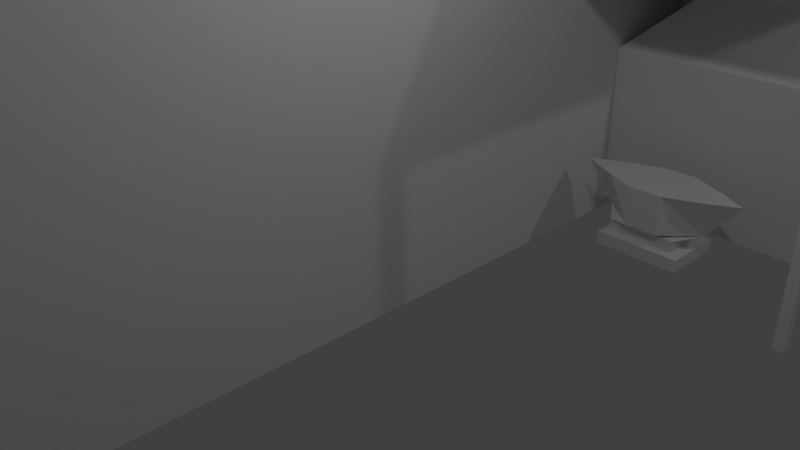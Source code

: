 # Source: Forge.blend  (saved by Blender 2.79.0; exported with 4.5.12 LTS)
import bpy
from mathutils import Matrix  # noqa: F401  (used for matrix-valued properties, if any)

bpy.ops.wm.read_factory_settings(use_empty=True)
scene = bpy.context.scene
scene.name = 'Scene'

# ---- collections
col_collection_1 = bpy.data.collections.new('Collection 1'); scene.collection.children.link(col_collection_1)

# ---- materials (node trees are filled in below, after node groups)
mat_frontroof = bpy.data.materials.new('frontroof')
mat_frontroof.alpha_threshold = 0.0
mat_frontroof.use_transparent_shadow = False
mat_frontroof.roughness = 0.5
mat_frontroof.line_color = (0.0, 0.0, 0.0, 1.0)
mat_smelter = bpy.data.materials.new('smelter')
mat_smelter.alpha_threshold = 0.0
mat_smelter.use_transparent_shadow = False
mat_smelter.roughness = 0.5
mat_pole = bpy.data.materials.new('pole')
mat_pole.alpha_threshold = 0.0
mat_pole.use_transparent_shadow = False
mat_pole.roughness = 0.5
mat_fwall = bpy.data.materials.new('fwall')
mat_fwall.alpha_threshold = 0.0
mat_fwall.use_transparent_shadow = False
mat_fwall.roughness = 0.5
mat_forge = bpy.data.materials.new('forge')
mat_forge.alpha_threshold = 0.0
mat_forge.use_transparent_shadow = False
mat_forge.roughness = 0.5
mat_anvil = bpy.data.materials.new('anvil')
mat_anvil.alpha_threshold = 0.0
mat_anvil.use_transparent_shadow = False
mat_anvil.roughness = 0.5

# ---- material node trees

# ---- world
world_world = bpy.data.worlds.new('World'); scene.world = world_world
world_world.color = (0.05088, 0.05088, 0.05088)
world_world.use_sun_shadow = False
world_world.sun_shadow_jitter_overblur = 0.0
world_world.cycles.sampling_method = 'MANUAL'

# ---- cameras
cam_camera = bpy.data.cameras.new('Camera')
cam_camera.clip_end = 100.0
cam_camera.lens = 35.0
cam_camera.sensor_width = 32.0
cam_camera.sensor_height = 18.0
cam_camera.ortho_scale = 7.314
cam_camera.dof.focus_distance = 0.0
cam_camera.dof.aperture_fstop = 128.0

# ---- lights
light_spot = bpy.data.lights.new('Spot', 'SPOT')
light_spot.transmission_factor = 0.0
light_spot.energy = 500.0
light_spot.shadow_buffer_clip_start = 0.5
light_spot.shadow_soft_size = 0.1
light_spot.shadow_maximum_resolution = 0.006
light_spot.use_absolute_resolution = True
light_lamp_004 = bpy.data.lights.new('Lamp.004', 'POINT')
light_lamp_004.transmission_factor = 0.0
light_lamp_004.cutoff_distance = 30.0
light_lamp_004.energy = 100.0
light_lamp_004.shadow_buffer_clip_start = 1.001
light_lamp_004.shadow_soft_size = 0.1
light_lamp_004.shadow_maximum_resolution = 0.006
light_lamp_004.use_absolute_resolution = True
light_lamp_003 = bpy.data.lights.new('Lamp.003', 'POINT')
light_lamp_003.transmission_factor = 0.0
light_lamp_003.cutoff_distance = 30.0
light_lamp_003.energy = 100.0
light_lamp_003.shadow_buffer_clip_start = 1.001
light_lamp_003.shadow_soft_size = 0.1
light_lamp_003.shadow_maximum_resolution = 0.006
light_lamp_003.use_absolute_resolution = True
light_lamp_002 = bpy.data.lights.new('Lamp.002', 'POINT')
light_lamp_002.transmission_factor = 0.0
light_lamp_002.cutoff_distance = 30.0
light_lamp_002.energy = 100.0
light_lamp_002.shadow_buffer_clip_start = 1.001
light_lamp_002.shadow_soft_size = 0.1
light_lamp_002.shadow_maximum_resolution = 0.006
light_lamp_002.use_absolute_resolution = True
light_lamp_001 = bpy.data.lights.new('Lamp.001', 'POINT')
light_lamp_001.transmission_factor = 0.0
light_lamp_001.cutoff_distance = 30.0
light_lamp_001.energy = 100.0
light_lamp_001.shadow_buffer_clip_start = 1.001
light_lamp_001.shadow_soft_size = 0.1
light_lamp_001.shadow_maximum_resolution = 0.006
light_lamp_001.use_absolute_resolution = True
light_lamp = bpy.data.lights.new('Lamp', 'POINT')
light_lamp.transmission_factor = 0.0
light_lamp.cutoff_distance = 30.0
light_lamp.energy = 100.0
light_lamp.shadow_buffer_clip_start = 1.001
light_lamp.shadow_soft_size = 0.1
light_lamp.shadow_maximum_resolution = 0.006
light_lamp.use_absolute_resolution = True

# ---- meshes
me_cube_009 = bpy.data.meshes.new('Cube.009')
me_cube_009.from_pydata([(-2.842, -1.874, -1.167), (-2.842, 1.874, -1.167), (2.842, 1.874, -1.167), (2.842, -1.874, -1.167), (-2.842, 0.0, 2.333), (2.842, 0.0, 2.333), (-5.969, -9.055, -0.5059), (-5.969, 1.874, -0.5059), (-0.8465, 1.874, -0.5059), (-0.8465, -9.055, -0.5059), (-3.408, -9.055, 4.504), (-3.408, 1.874, 4.504), (-5.577, -7.756, 0.5744), (-5.577, 0.5748, 0.5744), (-1.238, 0.5748, 0.5744), (-1.238, -7.756, 0.5744), (-3.408, -7.753, 4.881), (-3.408, 0.5538, 4.881)], [], [(1, 4, 5, 2), (0, 3, 5, 4), (3, 2, 5), (1, 0, 4), (0, 1, 2, 3), (9, 8, 11, 10), (6, 10, 11, 7), (15, 14, 17, 16), (12, 16, 17, 13)])
me_cube_009.materials.append(None)
me_cube_009.use_remesh_preserve_volume = False
me_cube_009.use_remesh_preserve_attributes = False
me_cube_009.use_mirror_vertex_groups = False
me_cube_009.update()
me_cube_008 = bpy.data.meshes.new('Cube.008')
me_cube_008.from_pydata([(-2.561, -5.464, 2.732), (-2.561, 5.464, 2.732), (2.561, 5.464, 2.732), (2.561, -5.464, 2.732), (-4.58e-07, -5.464, 7.742), (1.527e-07, 5.464, 7.742), (-2.818, -5.474, 2.565), (2.818, -5.474, 2.565), (-4.58e-07, -5.474, 8.076), (-2.818, -5.524, 2.565), (2.818, -5.524, 2.565), (-4.58e-07, -5.524, 8.076), (-2.818, 5.474, 2.565), (2.818, 5.474, 2.565), (1.527e-07, 5.474, 8.076), (-2.818, 5.524, 2.565), (2.818, 5.524, 2.565), (1.527e-07, 5.524, 8.076)], [], [(2, 13, 14, 5), (0, 6, 8, 4), (6, 9, 11, 8), (4, 8, 7, 3), (3, 7, 6, 0), (10, 11, 9), (8, 11, 10, 7), (7, 10, 9, 6), (13, 16, 17, 14), (5, 14, 12, 1), (1, 12, 13, 2), (15, 17, 16), (14, 17, 15, 12), (12, 15, 16, 13)])
_uv = me_cube_008.uv_layers.new(name='UVMap')
_uv.uv.foreach_set('vector', [0.858, 0.4684, 0.8707, 0.4896, 0.8707, 0.01043, 0.858, 0.03281, 0.477, 0.7313, 0.4516, 0.7301, 0.8707, 0.9896, 0.858, 0.9672, 0.9398, 0.4896, 0.9418, 0.4896, 0.9418, 0.01043, 0.9398, 0.01043, 0.858, 0.9672, 0.8707, 0.9896, 0.8707, 0.5104, 0.858, 0.5316, 0.858, 0.5316, 0.8707, 0.5104, 0.4516, 0.7301, 0.477, 0.7313, 0.4299, 0.9896, 0.4299, 0.5104, 0.01085, 0.7699, 0.9655, 0.01043, 0.9635, 0.01043, 0.9635, 0.4896, 0.9655, 0.4896, 0.9872, 0.4692, 0.9892, 0.4692, 0.9892, 0.01043, 0.9872, 0.01043, 0.8944, 0.01043, 0.8924, 0.01043, 0.8924, 0.4896, 0.8944, 0.4896, 0.858, 0.03281, 0.8707, 0.01043, 0.4516, 0.2699, 0.477, 0.2687, 0.477, 0.2687, 0.4516, 0.2699, 0.8707, 0.4896, 0.858, 0.4684, 0.4299, 0.4896, 0.4299, 0.01043, 0.01085, 0.2699, 0.9181, 0.01043, 0.9161, 0.01043, 0.9161, 0.4896, 0.9181, 0.4896, 0.9892, 0.4901, 0.9872, 0.4901, 0.9872, 0.9489, 0.9892, 0.9489])
me_cube_008.materials.append(mat_frontroof)
me_cube_008.use_remesh_preserve_volume = False
me_cube_008.use_remesh_preserve_attributes = False
me_cube_008.use_mirror_vertex_groups = False
me_cube_008.update()
me_cube_005 = bpy.data.meshes.new('Cube.005')
me_cube_005.from_pydata([(-2.17, -4.159, -1.436), (-2.17, 4.172, -1.436), (2.17, 4.172, -1.436), (2.17, -4.159, -1.436), (-2.193e-07, -4.156, 2.871), (2.082e-07, 4.151, 2.871), (-2.387, -4.169, -1.579), (2.387, -4.169, -1.579), (-2.122e-07, -4.166, 3.158), (-2.387, -4.219, -1.579), (2.387, -4.219, -1.579), (-2.122e-07, -4.216, 3.158), (-2.387, 4.173, -1.579), (2.387, 4.173, -1.579), (2.011e-07, 4.15, 3.158), (-2.387, 4.223, -1.579), (2.387, 4.223, -1.579), (2.011e-07, 4.2, 3.158)], [], [(2, 13, 14, 5), (0, 6, 8, 4), (6, 9, 11, 8), (4, 8, 7, 3), (3, 7, 6, 0), (10, 11, 9), (8, 11, 10, 7), (7, 10, 9, 6), (13, 16, 17, 14), (5, 14, 12, 1), (1, 12, 13, 2), (15, 17, 16), (14, 17, 15, 12), (12, 15, 16, 13)])
_uv = me_cube_005.uv_layers.new(name='UVMap')
_uv.uv.foreach_set('vector', [0.0001096, 0.9999, 0.04048, 0.9784, 0.3509, 0.5471, 0.3538, 0.5, 0.6011, 0.0001096, 0.5607, 0.02165, 0.2502, 0.4527, 0.2472, 0.4998, 0.5607, 0.02165, 0.5347, 0.03463, 0.2515, 0.4286, 0.2502, 0.4527, 0.2472, 0.4998, 0.2502, 0.4527, 0.02468, 0.01354, 0.0001096, 0.0001109, 0.0001096, 0.0001109, 0.02468, 0.01354, 0.5607, 0.02165, 0.6011, 0.0001096, 0.04568, 0.02695, 0.2515, 0.4286, 0.5347, 0.03463, 0.2502, 0.4527, 0.2515, 0.4286, 0.04568, 0.02695, 0.02468, 0.01354, 0.02468, 0.01354, 0.04568, 0.02695, 0.5347, 0.03463, 0.5607, 0.02165, 0.04048, 0.9784, 0.06645, 0.9654, 0.3495, 0.5712, 0.3509, 0.5471, 0.3538, 0.5, 0.3509, 0.5471, 0.5763, 0.9865, 0.6008, 0.9999, 0.6008, 0.9999, 0.5763, 0.9865, 0.04048, 0.9784, 0.0001096, 0.9999, 0.5553, 0.9731, 0.3495, 0.5712, 0.06645, 0.9654, 0.3509, 0.5471, 0.3495, 0.5712, 0.5553, 0.9731, 0.5763, 0.9865, 0.5763, 0.9865, 0.5553, 0.9731, 0.06645, 0.9654, 0.04048, 0.9784])
me_cube_005.materials.append(mat_frontroof)
me_cube_005.use_remesh_preserve_volume = False
me_cube_005.use_remesh_preserve_attributes = False
me_cube_005.use_mirror_vertex_groups = False
me_cube_005.update()
me_cube_003 = bpy.data.meshes.new('Cube.003')
me_cube_003.from_pydata([(-1.5, -0.75, -0.7), (-1.5, -0.75, 1.5), (-1.5, 0.75, -0.7), (-1.5, 0.75, 1.5), (1.5, -0.75, -0.7), (1.5, -0.75, 1.5), (1.5, 0.75, -0.7), (1.5, 0.75, 1.5), (-0.75, 4.47e-08, 2.25), (-0.75, 0.75, 2.25), (0.75, 0.75, 2.25), (0.75, 4.47e-08, 2.25), (-0.39, 0.18, 3.25), (-0.39, 0.57, 3.25), (0.39, 0.57, 3.25), (0.39, 0.18, 3.25), (0.21, 0.165, 4.5), (0.21, 0.585, 4.5), (-0.21, 0.585, 4.5), (-0.21, 0.165, 4.5), (0.15, 0.225, 10.5), (0.15, 0.525, 10.5), (-0.15, 0.525, 10.5), (-0.15, 0.225, 10.5), (0.195, 0.195, 10.5), (0.195, 0.555, 10.5), (-0.165, 0.555, 10.5), (-0.165, 0.195, 10.5), (0.195, 0.195, 11.25), (0.195, 0.555, 11.25), (-0.165, 0.555, 11.25), (-0.165, 0.195, 11.25), (0.159, 0.231, 11.25), (0.159, 0.519, 11.25), (-0.129, 0.519, 11.25), (-0.129, 0.231, 11.25), (0.159, 0.231, 2.25), (0.159, 0.519, 2.25), (-0.129, 0.519, 2.25), (-0.129, 0.231, 2.25)], [], [(0, 1, 3, 2), (2, 3, 7, 6), (6, 7, 5, 4), (4, 5, 1, 0), (2, 6, 4, 0), (5, 7, 10, 11), (8, 11, 15, 12), (3, 1, 8, 9), (1, 5, 11, 8), (7, 3, 9, 10), (15, 14, 17, 16), (10, 9, 13, 14), (11, 10, 14, 15), (9, 8, 12, 13), (16, 17, 21, 20), (14, 13, 18, 17), (12, 15, 16, 19), (13, 12, 19, 18), (19, 16, 20, 23), (18, 19, 23, 22), (17, 18, 22, 21), (23, 20, 24, 27), (21, 22, 26, 25), (22, 23, 27, 26), (20, 21, 25, 24), (26, 27, 31, 30), (24, 25, 29, 28), (27, 24, 28, 31), (25, 26, 30, 29), (31, 28, 32, 35), (29, 30, 34, 33), (30, 31, 35, 34), (28, 29, 33, 32), (34, 35, 39, 38), (32, 33, 37, 36), (35, 32, 36, 39), (33, 34, 38, 37), (37, 10, 11, 36), (8, 39, 36, 11), (9, 38, 39, 8), (38, 9, 10, 37)])
_uv = me_cube_003.uv_layers.new(name='UVMap')
_uv.uv.foreach_set('vector', [0.004984, 0.7822, 0.004984, 0.6311, 0.2043, 0.6311, 0.2043, 0.7822, 0.4236, 0.7777, 0.4236, 0.6263, 0.623, 0.6263, 0.623, 0.7777, 0.4137, 0.005169, 0.4137, 0.1563, 0.2143, 0.1563, 0.2143, 0.005169, 0.7426, 0.005169, 0.8886, 0.005169, 0.8886, 0.2119, 0.7426, 0.2119, 0.633, 0.585, 0.8323, 0.585, 0.8323, 0.7918, 0.633, 0.7918, 0.2143, 0.1563, 0.4137, 0.1563, 0.4137, 0.2121, 0.314, 0.2121, 0.7326, 0.5746, 0.633, 0.5746, 0.6569, 0.5044, 0.7087, 0.5044, 0.2043, 0.6311, 0.004984, 0.6311, 0.1047, 0.5753, 0.2043, 0.5753, 0.5274, 0.7881, 0.5274, 0.9948, 0.4236, 0.9431, 0.4236, 0.8398, 0.623, 0.6263, 0.4236, 0.6263, 0.4735, 0.5746, 0.5731, 0.5746, 0.3379, 0.2828, 0.3897, 0.2828, 0.3917, 0.3697, 0.3359, 0.3697, 0.5731, 0.5746, 0.4735, 0.5746, 0.4974, 0.5046, 0.5492, 0.5046, 0.314, 0.2121, 0.4137, 0.2121, 0.3897, 0.2828, 0.3379, 0.2828, 0.2043, 0.5753, 0.1047, 0.5753, 0.1286, 0.5045, 0.1804, 0.5045, 0.3359, 0.3697, 0.3917, 0.3697, 0.3838, 0.7822, 0.3439, 0.7822, 0.5492, 0.5046, 0.4974, 0.5046, 0.5094, 0.4186, 0.5373, 0.4186, 0.7087, 0.5044, 0.6569, 0.5044, 0.6688, 0.4185, 0.6967, 0.4185, 0.1804, 0.5045, 0.1286, 0.5045, 0.1266, 0.4176, 0.1824, 0.4176, 0.6967, 0.4185, 0.6688, 0.4185, 0.6728, 0.005169, 0.6928, 0.005169, 0.1824, 0.4176, 0.1266, 0.4176, 0.1346, 0.005169, 0.1744, 0.005169, 0.5373, 0.4186, 0.5094, 0.4186, 0.5133, 0.005169, 0.5333, 0.005169, 0.7436, 0.5154, 0.7635, 0.5154, 0.7665, 0.5195, 0.7426, 0.5195, 0.7635, 0.474, 0.7436, 0.474, 0.7426, 0.4699, 0.7665, 0.4699, 0.7436, 0.474, 0.7436, 0.5154, 0.7426, 0.5195, 0.7426, 0.4699, 0.7635, 0.5154, 0.7635, 0.474, 0.7665, 0.4699, 0.7665, 0.5195, 0.7904, 0.2738, 0.7426, 0.2738, 0.7426, 0.2223, 0.7904, 0.2223, 0.7426, 0.2841, 0.7904, 0.2841, 0.7904, 0.3357, 0.7426, 0.3357, 0.7665, 0.4596, 0.7426, 0.4596, 0.7426, 0.408, 0.7665, 0.408, 0.7665, 0.3976, 0.7426, 0.3976, 0.7426, 0.346, 0.7665, 0.346, 0.8004, 0.3954, 0.7765, 0.3954, 0.7789, 0.3905, 0.798, 0.3905, 0.7765, 0.346, 0.8004, 0.346, 0.798, 0.3509, 0.7789, 0.3509, 0.8004, 0.346, 0.8004, 0.3954, 0.798, 0.3905, 0.798, 0.3509, 0.7765, 0.3954, 0.7765, 0.346, 0.7789, 0.3509, 0.7789, 0.3905, 0.8886, 0.8405, 0.8503, 0.8405, 0.8503, 0.2223, 0.8886, 0.2223, 0.8985, 0.005169, 0.9368, 0.005169, 0.9368, 0.6234, 0.8985, 0.6234, 0.9468, 0.005169, 0.9659, 0.005169, 0.9659, 0.6248, 0.9468, 0.6248, 0.9759, 0.005169, 0.995, 0.005169, 0.995, 0.6245, 0.9759, 0.6245, 0.06539, 0.8243, 0.1047, 0.7925, 0.1047, 0.8959, 0.06539, 0.864, 0.004984, 0.8959, 0.04625, 0.864, 0.06539, 0.864, 0.1047, 0.8959, 0.004984, 0.7925, 0.04625, 0.8243, 0.04625, 0.864, 0.004984, 0.8959, 0.04625, 0.8243, 0.004984, 0.7925, 0.1047, 0.7925, 0.06539, 0.8243])
me_cube_003.materials.append(mat_smelter)
me_cube_003.use_remesh_preserve_volume = False
me_cube_003.use_remesh_preserve_attributes = False
me_cube_003.use_mirror_vertex_groups = False
me_cube_003.update()
me_cube_002 = bpy.data.meshes.new('Cube.002')
me_cube_002.from_pydata([(-0.0625, -0.0625, -1.282), (-0.0625, -0.0625, 2.559), (-0.0625, 0.0625, -1.282), (-0.0625, 0.0625, 2.559), (0.0625, -0.0625, -1.282), (0.0625, -0.0625, 2.559), (0.0625, 0.0625, -1.282), (0.0625, 0.0625, 2.559)], [], [(0, 1, 3, 2), (2, 3, 7, 6), (6, 7, 5, 4), (4, 5, 1, 0), (2, 6, 4, 0), (7, 3, 1, 5)])
_uv = me_cube_002.uv_layers.new(name='UVMap')
_uv.uv.foreach_set('vector', [0.3413, 0.4889, 0.3413, 0.01108, 0.6587, 0.01108, 0.6587, 0.4889, 0.007937, 0.9889, 0.007937, 0.5111, 0.3254, 0.5111, 0.3254, 0.9889, 0.007937, 0.4889, 0.007937, 0.01108, 0.3254, 0.01108, 0.3254, 0.4889, 0.3413, 0.9889, 0.3413, 0.5111, 0.6587, 0.5111, 0.6587, 0.9889, 0.9921, 0.9199, 0.6746, 0.9199, 0.6746, 0.4766, 0.9921, 0.4766, 0.9921, 0.01108, 0.9921, 0.4544, 0.6746, 0.4544, 0.6746, 0.01108])
me_cube_002.materials.append(mat_pole)
me_cube_002.use_remesh_preserve_volume = False
me_cube_002.use_remesh_preserve_attributes = False
me_cube_002.use_mirror_vertex_groups = False
me_cube_002.update()
me_cube_001 = bpy.data.meshes.new('Cube.001')
me_cube_001.from_pydata([(-1.415, -0.1374, -2.032), (-1.415, -0.1374, 1.785), (-1.415, 0.1099, -2.032), (-1.415, 0.1099, 1.785), (2.269, -0.1374, -2.032), (2.269, -0.1374, 1.785), (2.269, 0.1099, -2.032), (-3.415, 0.1099, 1.785), (2.269, 0.1099, 1.785)], [], [(0, 1, 3, 2), (2, 3, 8, 6), (6, 8, 5, 4), (4, 5, 1, 0), (2, 6, 4, 0), (8, 3, 7)])
_uv = me_cube_001.uv_layers.new(name='UVMap')
_uv.uv.foreach_set('vector', [0.8913, 0.5601, 0.8913, 0.01276, 0.926, 0.01276, 0.926, 0.5601, 0.8651, 0.01276, 0.8651, 0.5601, 0.4522, 0.5601, 0.4522, 0.01276, 0.9869, 0.01276, 0.9869, 0.5601, 0.9522, 0.5601, 0.9522, 0.01276, 0.01312, 0.5601, 0.01312, 0.01276, 0.426, 0.01276, 0.426, 0.5601, 0.01312, 0.9872, 0.01312, 0.5857, 0.04777, 0.5857, 0.04777, 0.9872, 0.0, 0.0, 0.0, 0.0, 0.0, 0.0])
me_cube_001.materials.append(mat_fwall)
me_cube_001.use_remesh_preserve_volume = False
me_cube_001.use_remesh_preserve_attributes = False
me_cube_001.use_mirror_vertex_groups = False
me_cube_001.update()
me_cube = bpy.data.meshes.new('Cube')
me_cube.from_pydata([(-2.561, -5.464, 2.732), (-2.561, 5.464, 2.732), (2.561, 5.464, 2.732), (2.561, -5.464, 2.732), (-2.561, -5.464, -1.932), (-2.561, 5.464, -1.932), (2.561, 5.464, -1.932), (2.561, -5.464, -1.932)], [], [(4, 5, 6, 7), (0, 1, 5, 4), (1, 2, 6, 5), (2, 3, 7, 6), (4, 7, 3, 0)])
_uv = me_cube.uv_layers.new(name='UVMap')
_uv.uv.foreach_set('vector', [0.3781, 0.0119, 0.009222, 0.0119, 0.009222, 0.4881, 0.3781, 0.4881, 0.3241, 0.9881, 0.3241, 0.5119, 0.009222, 0.5119, 0.009222, 0.9881, 0.3966, 0.0119, 0.3966, 0.4881, 0.7115, 0.4881, 0.7115, 0.0119, 0.9908, 0.9881, 0.9908, 0.5119, 0.6759, 0.5119, 0.6759, 0.9881, 0.3426, 0.5119, 0.3426, 0.9881, 0.6574, 0.9881, 0.6574, 0.5119])
me_cube.materials.append(mat_forge)
me_cube.use_remesh_preserve_volume = False
me_cube.use_remesh_preserve_attributes = False
me_cube.use_mirror_vertex_groups = False
me_cube.update()
me_cube_007 = bpy.data.meshes.new('Cube.007')
me_cube_007.from_pydata([(-0.567, -0.4252, -0.567), (-0.588, -0.2552, 0.357), (-0.567, 0.4252, -0.567), (-0.588, 0.2552, 0.357), (0.567, -0.4252, -0.567), (0.5828, -0.2679, 0.357), (0.567, 0.4252, -0.567), (0.5828, 0.2679, 0.357), (-0.567, -0.4252, -0.3969), (-0.567, 0.4252, -0.3969), (0.567, 0.4252, -0.3969), (0.567, -0.4252, -0.3969), (-0.4536, -0.3402, -0.3587), (-0.4536, 0.3402, -0.3587), (0.4536, 0.3402, -0.3587), (0.4536, -0.3402, -0.3587), (-0.4536, -0.3402, -0.2076), (-0.4536, 0.3402, -0.2076), (0.4536, 0.3402, -0.2076), (0.4536, -0.3402, -0.2076), (-0.672, 0.0, -0.1698), (0.672, 0.0, -0.1698), (0.6563, 0.2381, 0.357), (0.6563, -0.2381, 0.357), (1.092, 0.0, 0.357), (-0.1701, 0.4252, -0.567), (-0.1701, 0.4252, 0.357), (-0.1701, -0.4252, -0.567), (-0.1701, -0.4252, 0.357), (-0.1701, -0.4252, -0.3969), (-0.1701, 0.4252, -0.3969), (-0.1361, -0.3402, -0.3587), (-0.1361, 0.3402, -0.3587), (-0.1361, -0.3402, -0.2076), (-0.1361, 0.3402, -0.2076), (-0.1701, -0.4252, -0.1698), (-0.1701, 0.4252, -0.1698), (0.2353, 0.4252, 0.357), (0.2353, -0.4252, -0.567), (0.2353, 0.4252, -0.3969), (0.1882, 0.3402, -0.3587), (0.1882, 0.3402, -0.2076), (0.2353, 0.4252, -0.1698), (0.2353, 0.4252, -0.567), (0.2353, -0.4252, 0.357), (0.2353, -0.4252, -0.3969), (0.1882, -0.3402, -0.3587), (0.1882, -0.3402, -0.2076), (0.2353, -0.4252, -0.1698), (-0.651, -0.2296, 0.357), (-0.651, 0.2296, 0.357), (-1.092, 0.0, 0.357)], [], [(20, 1, 49), (42, 37, 7, 21), (21, 7, 22), (35, 28, 1, 20), (43, 6, 4, 38), (26, 3, 1, 28), (27, 29, 8, 0), (6, 10, 11, 4), (43, 39, 10, 6), (0, 8, 9, 2), (29, 31, 12, 8), (10, 14, 15, 11), (39, 40, 14, 10), (8, 12, 13, 9), (31, 33, 16, 12), (14, 18, 19, 15), (40, 41, 18, 14), (12, 16, 17, 13), (33, 35, 20, 16), (18, 21, 19), (41, 42, 21, 18), (16, 20, 17), (23, 21, 24), (7, 5, 23, 22), (5, 21, 23), (21, 22, 24), (22, 23, 24), (17, 20, 36, 34), (47, 48, 35, 33), (13, 17, 34, 32), (46, 47, 33, 31), (9, 13, 32, 30), (45, 46, 31, 29), (2, 9, 30, 25), (38, 45, 29, 27), (37, 26, 28, 44), (2, 25, 27, 0), (48, 44, 28, 35), (20, 3, 26, 36), (21, 5, 44, 48), (7, 37, 44, 5), (4, 11, 45, 38), (11, 15, 46, 45), (15, 19, 47, 46), (19, 21, 48, 47), (34, 36, 42, 41), (32, 34, 41, 40), (30, 32, 40, 39), (25, 30, 39, 43), (25, 43, 38, 27), (36, 26, 37, 42), (50, 20, 51), (3, 20, 50), (1, 3, 50, 49), (49, 50, 51), (20, 49, 51)])
_uv = me_cube_007.uv_layers.new(name='UVMap')
_uv.uv.foreach_set('vector', [0.8488, 0.5358, 0.9923, 0.5107, 0.9923, 0.5295, 0.8334, 0.2646, 0.6899, 0.2646, 0.6899, 0.1607, 0.8334, 0.134, 0.8334, 0.134, 0.6899, 0.1607, 0.6899, 0.1387, 0.8488, 0.3858, 0.9923, 0.3858, 0.9923, 0.5107, 0.8488, 0.5358, 0.3656, 0.1076, 0.3656, 0.008475, 0.6745, 0.008475, 0.6745, 0.1076, 0.08024, 0.138, 0.1959, 0.07412, 0.348, 0.1902, 0.3339, 0.3314, 0.06948, 0.7816, 0.1158, 0.7816, 0.1158, 0.9003, 0.06948, 0.9003, 0.193, 0.5613, 0.2393, 0.5613, 0.2393, 0.9003, 0.193, 0.9003, 0.05404, 0.6604, 0.007721, 0.6604, 0.007721, 0.5613, 0.05404, 0.5613, 0.1776, 0.9003, 0.1312, 0.9003, 0.1312, 0.5613, 0.1776, 0.5613, 0.5663, 0.7034, 0.5567, 0.6695, 0.6431, 0.6695, 0.6743, 0.7034, 0.3656, 0.3644, 0.3962, 0.3983, 0.3962, 0.6695, 0.3656, 0.7034, 0.4559, 0.3644, 0.4684, 0.3983, 0.3962, 0.3983, 0.3656, 0.3644, 0.6743, 0.7034, 0.6431, 0.6695, 0.6431, 0.3983, 0.6743, 0.3644, 0.8362, 0.8546, 0.8774, 0.8546, 0.8774, 0.9495, 0.8362, 0.9495, 0.5914, 0.9915, 0.5502, 0.9915, 0.5502, 0.7203, 0.5914, 0.7203, 0.4782, 0.7997, 0.437, 0.7997, 0.437, 0.7203, 0.4782, 0.7203, 0.5348, 0.9915, 0.4936, 0.9915, 0.4936, 0.7203, 0.5348, 0.7203, 0.8208, 0.6928, 0.7914, 0.6783, 0.8208, 0.9023, 0.7648, 0.7651, 0.3143, 0.8325, 0.2548, 0.6969, 0.3143, 0.5613, 0.6562, 0.733, 0.6246, 0.7203, 0.6562, 0.9314, 0.6068, 0.7908, 0.7494, 0.9495, 0.6899, 0.8139, 0.7494, 0.6783, 0.9923, 0.1387, 0.8488, 0.134, 0.9923, 0.008475, 0.01026, 0.3585, 0.17, 0.4803, 0.1498, 0.4916, 0.007721, 0.3833, 0.9923, 0.1607, 0.8488, 0.134, 0.9923, 0.1387, 0.8334, 0.134, 0.6899, 0.1387, 0.6899, 0.008475, 0.007721, 0.3833, 0.1498, 0.4916, 0.01107, 0.5443, 0.3656, 0.8575, 0.4216, 0.7203, 0.3923, 0.9443, 0.4216, 0.9299, 0.2548, 0.8635, 0.2857, 0.8494, 0.2857, 0.9706, 0.2548, 0.9604, 0.4782, 0.9915, 0.437, 0.9915, 0.437, 0.8966, 0.4782, 0.8966, 0.8362, 0.7576, 0.8774, 0.7576, 0.8774, 0.8546, 0.8362, 0.8546, 0.6743, 0.3644, 0.6431, 0.3983, 0.5567, 0.3983, 0.5663, 0.3644, 0.4559, 0.7034, 0.4684, 0.6695, 0.5567, 0.6695, 0.5663, 0.7034, 0.05404, 0.9003, 0.007721, 0.9003, 0.007721, 0.7816, 0.05404, 0.7816, 0.06948, 0.6604, 0.1158, 0.6604, 0.1158, 0.7816, 0.06948, 0.7816, 0.01729, 0.2374, 0.08024, 0.138, 0.3339, 0.3314, 0.2709, 0.4308, 0.3656, 0.3475, 0.3656, 0.2288, 0.6745, 0.2288, 0.6745, 0.3475, 0.8488, 0.2646, 0.9923, 0.2646, 0.9923, 0.3858, 0.8488, 0.3858, 0.8334, 0.5358, 0.6899, 0.5107, 0.6899, 0.3858, 0.8334, 0.3858, 0.8488, 0.134, 0.9923, 0.1607, 0.9923, 0.2646, 0.8488, 0.2646, 0.01026, 0.3585, 0.01729, 0.2374, 0.2709, 0.4308, 0.17, 0.4803, 0.06948, 0.5613, 0.1158, 0.5613, 0.1158, 0.6604, 0.06948, 0.6604, 0.3656, 0.7034, 0.3962, 0.6695, 0.4684, 0.6695, 0.4559, 0.7034, 0.8362, 0.6783, 0.8774, 0.6783, 0.8774, 0.7576, 0.8362, 0.7576, 0.8928, 0.8188, 0.9421, 0.6783, 0.9106, 0.8893, 0.9421, 0.8767, 0.332, 0.9604, 0.3011, 0.9706, 0.3011, 0.8494, 0.332, 0.8635, 0.4782, 0.8966, 0.437, 0.8966, 0.437, 0.7997, 0.4782, 0.7997, 0.5663, 0.3644, 0.5567, 0.3983, 0.4684, 0.3983, 0.4559, 0.3644, 0.05404, 0.7816, 0.007721, 0.7816, 0.007721, 0.6604, 0.05404, 0.6604, 0.3656, 0.2288, 0.3656, 0.1076, 0.6745, 0.1076, 0.6745, 0.2288, 0.8334, 0.3858, 0.6899, 0.3858, 0.6899, 0.2646, 0.8334, 0.2646, 0.6899, 0.5295, 0.8334, 0.5358, 0.6899, 0.6613, 0.6899, 0.5107, 0.8334, 0.5358, 0.6899, 0.5295, 0.348, 0.1902, 0.1959, 0.07412, 0.2132, 0.06446, 0.3502, 0.1689, 0.3502, 0.1689, 0.2132, 0.06446, 0.3502, 0.008475, 0.8488, 0.5358, 0.9923, 0.5295, 0.9923, 0.6613])
me_cube_007.materials.append(mat_anvil)
me_cube_007.use_remesh_preserve_volume = False
me_cube_007.use_remesh_preserve_attributes = False
me_cube_007.use_mirror_vertex_groups = False
me_cube_007.update()

# ---- objects
ob_spot = bpy.data.objects.new('Spot', light_spot)
ob_lamp_004 = bpy.data.objects.new('Lamp.004', light_lamp_004)
ob_lamp_003 = bpy.data.objects.new('Lamp.003', light_lamp_003)
ob_lamp_002 = bpy.data.objects.new('Lamp.002', light_lamp_002)
ob_lamp_001 = bpy.data.objects.new('Lamp.001', light_lamp_001)
ob_cube_000 = bpy.data.objects.new('Cube.000', me_cube_009)
ob_roofface1 = bpy.data.objects.new('roofFace1', me_cube_008)
ob_roofface2 = bpy.data.objects.new('roofFace2', me_cube_005)
ob_csmelther = bpy.data.objects.new('cSmelther', me_cube_003)
ob_woodcolumn = bpy.data.objects.new('woodColumn', me_cube_002)
ob_cf_wall = bpy.data.objects.new('Cf_wall', me_cube_001)
ob_forge = bpy.data.objects.new('forge', me_cube)
ob_lamp = bpy.data.objects.new('Lamp', light_lamp)
ob_camera = bpy.data.objects.new('Camera', cam_camera)
ob_anvil = bpy.data.objects.new('anvil', me_cube_007)

# ---- transforms, parenting, visibility, modifiers, constraints
ob_spot.location = (0.03272, 0.904, 41.35)
ob_spot.scale = (1.2, 1.2, 1.2)
ob_spot.lineart.crease_threshold = 0.0
ob_lamp_004.location = (-0.9238, -8.995, 5.904)
ob_lamp_004.rotation_euler = (0.6503, 0.05522, 1.866)
ob_lamp_004.lock_rotations_4d = False
ob_lamp_004.empty_display_type = 'ARROWS'
ob_lamp_004.color = (0.0, 0.0, 0.0, 0.0)
ob_lamp_004.lineart.crease_threshold = 0.0
ob_lamp_003.location = (8.076, 4.005, 5.904)
ob_lamp_003.rotation_euler = (0.6503, 0.05522, 1.866)
ob_lamp_003.lock_rotations_4d = False
ob_lamp_003.empty_display_type = 'ARROWS'
ob_lamp_003.color = (0.0, 0.0, 0.0, 0.0)
ob_lamp_003.lineart.crease_threshold = 0.0
ob_lamp_002.location = (0.07625, 8.005, 5.904)
ob_lamp_002.rotation_euler = (0.6503, 0.05522, 1.866)
ob_lamp_002.lock_rotations_4d = False
ob_lamp_002.empty_display_type = 'ARROWS'
ob_lamp_002.color = (0.0, 0.0, 0.0, 0.0)
ob_lamp_002.lineart.crease_threshold = 0.0
ob_lamp_001.location = (-6.924, -0.9945, 5.904)
ob_lamp_001.rotation_euler = (0.6503, 0.05522, 1.866)
ob_lamp_001.lock_rotations_4d = False
ob_lamp_001.empty_display_type = 'ARROWS'
ob_lamp_001.color = (0.0, 0.0, 0.0, 0.0)
ob_lamp_001.lineart.crease_threshold = 0.0
ob_cube_000.location = (1.84, 3.591, 4.988)
ob_cube_000.lineart.crease_threshold = 0.0
ob_roofface1.location = (-1.568, 0.0, 1.75)
ob_roofface1.lock_rotations_4d = False
ob_roofface1.empty_display_type = 'ARROWS'
ob_roofface1.lineart.crease_threshold = 0.0
ob_roofface2.location = (-1.568, -0.006334, 6.998)
ob_roofface2.lock_rotations_4d = False
ob_roofface2.empty_display_type = 'ARROWS'
ob_roofface2.lineart.crease_threshold = 0.0
ob_csmelther.location = (2.5, 4.44, 0.7)
ob_csmelther.lineart.crease_threshold = 0.0
ob_woodcolumn.location = (4.6, 1.79, 1.27)
ob_woodcolumn.lineart.crease_threshold = 0.0
ob_cf_wall.location = (2.413, 5.355, 2.036)
ob_cf_wall.lineart.crease_threshold = 0.0
ob_forge.location = (-1.568, 0.0, 1.75)
ob_forge.lock_rotations_4d = False
ob_forge.empty_display_type = 'ARROWS'
ob_forge.lineart.crease_threshold = 0.0
ob_lamp.location = (4.076, -0.9945, 5.904)
ob_lamp.rotation_euler = (0.6503, 0.05522, 1.866)
ob_lamp.lock_rotations_4d = False
ob_lamp.empty_display_type = 'ARROWS'
ob_lamp.color = (0.0, 0.0, 0.0, 0.0)
ob_lamp.lineart.crease_threshold = 0.0
ob_camera.location = (7.481, -6.508, 5.344)
ob_camera.rotation_euler = (1.109, 0.0, 0.8149)
ob_camera.lock_rotations_4d = False
ob_camera.empty_display_type = 'ARROWS'
ob_camera.color = (0.0, 0.0, 0.0, 0.0)
ob_camera.hide_viewport = True
ob_camera.display_type = 'WIRE'
ob_camera.lineart.crease_threshold = 0.0
ob_anvil.location = (2.4, 2.8, 0.58)
ob_anvil.lineart.crease_threshold = 0.0

# ---- collection membership
col_collection_1.objects.link(ob_spot)
col_collection_1.objects.link(ob_lamp_004)
col_collection_1.objects.link(ob_lamp_003)
col_collection_1.objects.link(ob_lamp_002)
col_collection_1.objects.link(ob_lamp_001)
col_collection_1.objects.link(ob_cube_000)
col_collection_1.objects.link(ob_roofface1)
col_collection_1.objects.link(ob_roofface2)
col_collection_1.objects.link(ob_csmelther)
col_collection_1.objects.link(ob_woodcolumn)
col_collection_1.objects.link(ob_cf_wall)
col_collection_1.objects.link(ob_forge)
col_collection_1.objects.link(ob_lamp)
col_collection_1.objects.link(ob_camera)
col_collection_1.objects.link(ob_anvil)

# ---- scene / render settings (as saved in the file)
scene.camera = ob_camera
scene.frame_start = 1; scene.frame_end = 250; scene.frame_set(1)
scene.render.engine = 'BLENDER_EEVEE_NEXT'
scene.render.resolution_percentage = 50
scene.render.dither_intensity = 0.0
scene.cycles.use_denoising = False
scene.cycles.samples = 128
scene.cycles.sampling_pattern = 'TABULATED_SOBOL'
scene.cycles.use_adaptive_sampling = False
scene.cycles.use_light_tree = False
scene.cycles.blur_glossy = 0.0
scene.cycles.sample_clamp_indirect = 0.0
scene.view_settings.view_transform = 'Standard'
bpy.context.view_layer.update()
